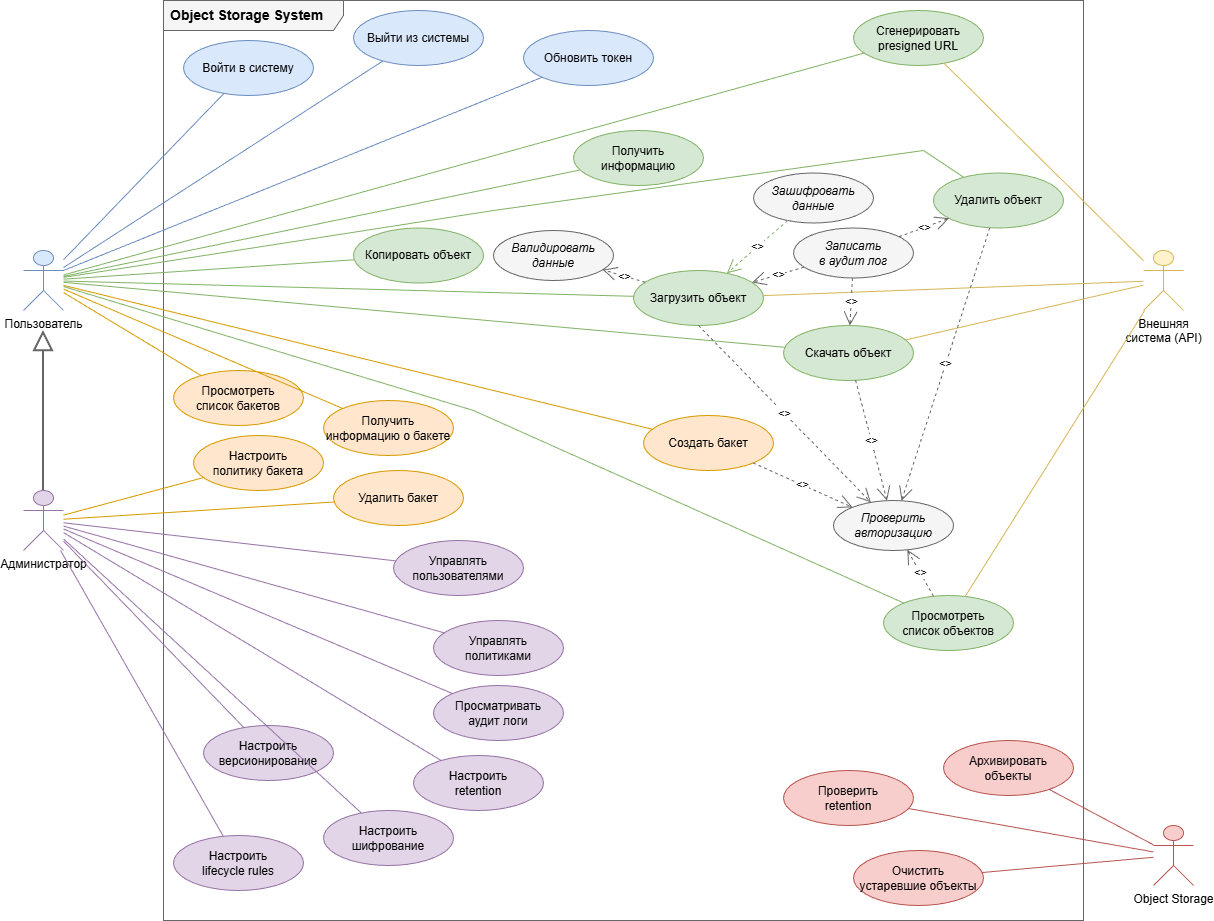

The diagram above was exported from draw.io. Its source (the exported page's mxGraphModel, read from the mxfile embedded in the PNG):
<mxGraphModel dx="2633" dy="987" grid="1" gridSize="10" guides="1" tooltips="1" connect="1" arrows="1" fold="1" page="1" pageScale="1" pageWidth="1300" pageHeight="1000" math="0" shadow="0">
  <root>
    <mxCell id="0" />
    <mxCell id="1" parent="0" />
    <mxCell id="system" parent="1" style="shape=umlFrame;whiteSpace=wrap;html=1;width=180;height=30;boundedLbl=1;verticalAlign=middle;align=left;spacingLeft=5;fillColor=#f5f5f5;strokeColor=#666666;fontStyle=1;fontSize=14;" value="Object Storage System" vertex="1">
      <mxGeometry height="920" width="920" x="180" y="30" as="geometry" />
    </mxCell>
    <mxCell id="actor_user" parent="1" style="shape=umlActor;verticalLabelPosition=bottom;verticalAlign=top;html=1;outlineConnect=0;fillColor=#dae8fc;strokeColor=#6c8ebf;" value="Пользователь" vertex="1">
      <mxGeometry height="60" width="40" x="40" y="280" as="geometry" />
    </mxCell>
    <mxCell id="actor_admin" parent="1" style="shape=umlActor;verticalLabelPosition=bottom;verticalAlign=top;html=1;outlineConnect=0;fillColor=#e1d5e7;strokeColor=#9673a6;" value="Администратор" vertex="1">
      <mxGeometry height="60" width="40" x="40" y="520" as="geometry" />
    </mxCell>
    <mxCell id="actor_api" parent="1" style="shape=umlActor;verticalLabelPosition=bottom;verticalAlign=top;html=1;outlineConnect=0;fillColor=#fff2cc;strokeColor=#d6b656;" value="Внешняя&#10;система (API)" vertex="1">
      <mxGeometry height="60" width="40" x="1160" y="280" as="geometry" />
    </mxCell>
    <mxCell id="actor_timer" parent="1" style="shape=umlActor;verticalLabelPosition=bottom;verticalAlign=top;html=1;outlineConnect=0;fillColor=#f8cecc;strokeColor=#b85450;" value="Object Storage" vertex="1">
      <mxGeometry height="60" width="40" x="1170" y="855" as="geometry" />
    </mxCell>
    <mxCell id="gen_admin_user" edge="1" parent="1" source="actor_admin" style="endArrow=block;endSize=16;endFill=0;html=1;rounded=0;strokeColor=#666666;strokeWidth=2;" value="">
      <mxGeometry relative="1" width="160" as="geometry">
        <mxPoint x="60" y="510" as="sourcePoint" />
        <mxPoint x="60" y="360" as="targetPoint" />
      </mxGeometry>
    </mxCell>
    <mxCell id="uc_login" parent="1" style="ellipse;whiteSpace=wrap;html=1;fillColor=#dae8fc;strokeColor=#6c8ebf;" value="Войти в систему" vertex="1">
      <mxGeometry height="55" width="130" x="200" y="70" as="geometry" />
    </mxCell>
    <mxCell id="uc_logout" parent="1" style="ellipse;whiteSpace=wrap;html=1;fillColor=#dae8fc;strokeColor=#6c8ebf;" value="Выйти из системы" vertex="1">
      <mxGeometry height="55" width="130" x="370" y="40" as="geometry" />
    </mxCell>
    <mxCell id="uc_refresh_token" parent="1" style="ellipse;whiteSpace=wrap;html=1;fillColor=#dae8fc;strokeColor=#6c8ebf;" value="Обновить токен" vertex="1">
      <mxGeometry height="55" width="130" x="540" y="60" as="geometry" />
    </mxCell>
    <mxCell id="uc_upload" parent="1" style="ellipse;whiteSpace=wrap;html=1;fillColor=#d5e8d4;strokeColor=#82b366;" value="Загрузить объект" vertex="1">
      <mxGeometry height="55" width="130" x="650" y="300" as="geometry" />
    </mxCell>
    <mxCell id="uc_download" parent="1" style="ellipse;whiteSpace=wrap;html=1;fillColor=#d5e8d4;strokeColor=#82b366;" value="Скачать объект" vertex="1">
      <mxGeometry height="55" width="130" x="800" y="355" as="geometry" />
    </mxCell>
    <mxCell id="uc_delete_obj" parent="1" style="ellipse;whiteSpace=wrap;html=1;fillColor=#d5e8d4;strokeColor=#82b366;" value="Удалить объект" vertex="1">
      <mxGeometry height="55" width="130" x="950" y="202.5" as="geometry" />
    </mxCell>
    <mxCell id="uc_list_obj" parent="1" style="ellipse;whiteSpace=wrap;html=1;fillColor=#d5e8d4;strokeColor=#82b366;" value="Просмотреть&lt;br&gt;список объектов" vertex="1">
      <mxGeometry height="55" width="130" x="900" y="625" as="geometry" />
    </mxCell>
    <mxCell id="uc_obj_info" parent="1" style="ellipse;whiteSpace=wrap;html=1;fillColor=#d5e8d4;strokeColor=#82b366;" value="Получить&lt;br&gt;информацию" vertex="1">
      <mxGeometry height="55" width="130" x="590" y="160" as="geometry" />
    </mxCell>
    <mxCell id="uc_copy_obj" parent="1" style="ellipse;whiteSpace=wrap;html=1;fillColor=#d5e8d4;strokeColor=#82b366;" value="Копировать объект" vertex="1">
      <mxGeometry height="55" width="130" x="370" y="257.5" as="geometry" />
    </mxCell>
    <mxCell id="uc_presigned" parent="1" style="ellipse;whiteSpace=wrap;html=1;fillColor=#d5e8d4;strokeColor=#82b366;" value="Сгенерировать&lt;br&gt;presigned URL" vertex="1">
      <mxGeometry height="55" width="130" x="870" y="40" as="geometry" />
    </mxCell>
    <mxCell id="uc_create_bucket" parent="1" style="ellipse;whiteSpace=wrap;html=1;fillColor=#ffe6cc;strokeColor=#d79b00;" value="Создать бакет" vertex="1">
      <mxGeometry height="55" width="130" x="660" y="445" as="geometry" />
    </mxCell>
    <mxCell id="uc_delete_bucket" parent="1" style="ellipse;whiteSpace=wrap;html=1;fillColor=#ffe6cc;strokeColor=#d79b00;" value="Удалить бакет" vertex="1">
      <mxGeometry height="55" width="130" x="350" y="500" as="geometry" />
    </mxCell>
    <mxCell id="uc_list_buckets" parent="1" style="ellipse;whiteSpace=wrap;html=1;fillColor=#ffe6cc;strokeColor=#d79b00;" value="Просмотреть&lt;br&gt;список бакетов" vertex="1">
      <mxGeometry height="55" width="130" x="190" y="400" as="geometry" />
    </mxCell>
    <mxCell id="uc_bucket_info" parent="1" style="ellipse;whiteSpace=wrap;html=1;fillColor=#ffe6cc;strokeColor=#d79b00;" value="Получить&lt;br&gt;информацию о бакете" vertex="1">
      <mxGeometry height="55" width="130" x="340" y="430" as="geometry" />
    </mxCell>
    <mxCell id="uc_bucket_policy" parent="1" style="ellipse;whiteSpace=wrap;html=1;fillColor=#ffe6cc;strokeColor=#d79b00;" value="Настроить&lt;br&gt;политику бакета" vertex="1">
      <mxGeometry height="55" width="130" x="210" y="465" as="geometry" />
    </mxCell>
    <mxCell id="uc_manage_users" parent="1" style="ellipse;whiteSpace=wrap;html=1;fillColor=#e1d5e7;strokeColor=#9673a6;" value="Управлять&lt;br&gt;пользователями" vertex="1">
      <mxGeometry height="55" width="130" x="410" y="570" as="geometry" />
    </mxCell>
    <mxCell id="uc_manage_policies" parent="1" style="ellipse;whiteSpace=wrap;html=1;fillColor=#e1d5e7;strokeColor=#9673a6;" value="Управлять&lt;br&gt;политиками" vertex="1">
      <mxGeometry height="55" width="130" x="450" y="650" as="geometry" />
    </mxCell>
    <mxCell id="uc_view_logs" parent="1" style="ellipse;whiteSpace=wrap;html=1;fillColor=#e1d5e7;strokeColor=#9673a6;" value="Просматривать&lt;br&gt;аудит логи" vertex="1">
      <mxGeometry height="55" width="130" x="450" y="715" as="geometry" />
    </mxCell>
    <mxCell id="uc_set_retention" parent="1" style="ellipse;whiteSpace=wrap;html=1;fillColor=#e1d5e7;strokeColor=#9673a6;" value="Настроить&lt;br&gt;retention" vertex="1">
      <mxGeometry height="55" width="130" x="430" y="785" as="geometry" />
    </mxCell>
    <mxCell id="uc_encryption_config" parent="1" style="ellipse;whiteSpace=wrap;html=1;fillColor=#e1d5e7;strokeColor=#9673a6;" value="Настроить&lt;br&gt;шифрование" vertex="1">
      <mxGeometry height="55" width="130" x="340" y="840" as="geometry" />
    </mxCell>
    <mxCell id="uc_versioning" parent="1" style="ellipse;whiteSpace=wrap;html=1;fillColor=#e1d5e7;strokeColor=#9673a6;" value="Настроить&lt;br&gt;версионирование" vertex="1">
      <mxGeometry height="55" width="130" x="220" y="755" as="geometry" />
    </mxCell>
    <mxCell id="uc_lifecycle" parent="1" style="ellipse;whiteSpace=wrap;html=1;fillColor=#e1d5e7;strokeColor=#9673a6;" value="Настроить&lt;br&gt;lifecycle rules" vertex="1">
      <mxGeometry height="55" width="130" x="190" y="865" as="geometry" />
    </mxCell>
    <mxCell id="inc_auth" parent="1" style="ellipse;whiteSpace=wrap;html=1;fillColor=#f5f5f5;strokeColor=#666666;fontStyle=2;" value="Проверить&#10;авторизацию" vertex="1">
      <mxGeometry height="50" width="120" x="850" y="530" as="geometry" />
    </mxCell>
    <mxCell id="inc_validate" parent="1" style="ellipse;whiteSpace=wrap;html=1;fillColor=#f5f5f5;strokeColor=#666666;fontStyle=2;" value="Валидировать&#10;данные" vertex="1">
      <mxGeometry height="50" width="120" x="510" y="260" as="geometry" />
    </mxCell>
    <mxCell id="ext_encrypt" parent="1" style="ellipse;whiteSpace=wrap;html=1;fillColor=#f5f5f5;strokeColor=#666666;fontStyle=2;" value="Зашифровать&#10;данные" vertex="1">
      <mxGeometry height="50" width="120" x="770" y="202.5" as="geometry" />
    </mxCell>
    <mxCell id="ext_log" parent="1" style="ellipse;whiteSpace=wrap;html=1;fillColor=#f5f5f5;strokeColor=#666666;fontStyle=2;" value="Записать&#10;в аудит лог" vertex="1">
      <mxGeometry height="50" width="120" x="810" y="257.5" as="geometry" />
    </mxCell>
    <mxCell id="uc_cleanup" parent="1" style="ellipse;whiteSpace=wrap;html=1;fillColor=#f8cecc;strokeColor=#b85450;" value="Очистить&lt;br&gt;устаревшие объекты" vertex="1">
      <mxGeometry height="55" width="130" x="870" y="880" as="geometry" />
    </mxCell>
    <mxCell id="uc_archive" parent="1" style="ellipse;whiteSpace=wrap;html=1;fillColor=#f8cecc;strokeColor=#b85450;" value="Архивировать&lt;br&gt;объекты" vertex="1">
      <mxGeometry height="55" width="130" x="960" y="770" as="geometry" />
    </mxCell>
    <mxCell id="uc_check_retention" parent="1" style="ellipse;whiteSpace=wrap;html=1;fillColor=#f8cecc;strokeColor=#b85450;" value="Проверить&lt;br&gt;retention" vertex="1">
      <mxGeometry height="55" width="130" x="800" y="800" as="geometry" />
    </mxCell>
    <mxCell id="assoc_user_login" edge="1" parent="1" source="actor_user" style="endArrow=none;html=1;rounded=0;strokeColor=#6c8ebf;" target="uc_login">
      <mxGeometry relative="1" as="geometry" />
    </mxCell>
    <mxCell id="assoc_user_logout" edge="1" parent="1" source="actor_user" style="endArrow=none;html=1;rounded=0;strokeColor=#6c8ebf;" target="uc_logout">
      <mxGeometry relative="1" as="geometry" />
    </mxCell>
    <mxCell id="assoc_user_upload" edge="1" parent="1" source="actor_user" style="endArrow=none;html=1;rounded=0;strokeColor=#82b366;" target="uc_upload">
      <mxGeometry relative="1" as="geometry" />
    </mxCell>
    <mxCell id="assoc_user_download" edge="1" parent="1" source="actor_user" style="endArrow=none;html=1;rounded=0;strokeColor=#82b366;" target="uc_download">
      <mxGeometry relative="1" as="geometry" />
    </mxCell>
    <mxCell id="assoc_user_delete" edge="1" parent="1" source="actor_user" style="endArrow=none;html=1;rounded=0;strokeColor=#82b366;" target="uc_delete_obj">
      <mxGeometry relative="1" as="geometry">
        <Array as="points">
          <mxPoint x="510" y="240" />
          <mxPoint x="940" y="180" />
        </Array>
      </mxGeometry>
    </mxCell>
    <mxCell id="assoc_user_list_obj" edge="1" parent="1" source="actor_user" style="endArrow=none;html=1;rounded=0;strokeColor=#82b366;" target="uc_list_obj">
      <mxGeometry relative="1" as="geometry">
        <Array as="points">
          <mxPoint x="490" y="440" />
        </Array>
      </mxGeometry>
    </mxCell>
    <mxCell id="assoc_user_obj_info" edge="1" parent="1" source="actor_user" style="endArrow=none;html=1;rounded=0;strokeColor=#82b366;" target="uc_obj_info">
      <mxGeometry relative="1" as="geometry" />
    </mxCell>
    <mxCell id="assoc_user_copy" edge="1" parent="1" source="actor_user" style="endArrow=none;html=1;rounded=0;strokeColor=#82b366;" target="uc_copy_obj">
      <mxGeometry relative="1" as="geometry" />
    </mxCell>
    <mxCell id="assoc_user_presigned" edge="1" parent="1" source="actor_user" style="endArrow=none;html=1;rounded=0;strokeColor=#82b366;" target="uc_presigned">
      <mxGeometry relative="1" as="geometry" />
    </mxCell>
    <mxCell id="assoc_user_create_bucket" edge="1" parent="1" source="actor_user" style="endArrow=none;html=1;rounded=0;strokeColor=#d79b00;" target="uc_create_bucket">
      <mxGeometry relative="1" as="geometry" />
    </mxCell>
    <mxCell id="assoc_user_list_buckets" edge="1" parent="1" source="actor_user" style="endArrow=none;html=1;rounded=0;strokeColor=#d79b00;" target="uc_list_buckets">
      <mxGeometry relative="1" as="geometry" />
    </mxCell>
    <mxCell id="assoc_user_bucket_info" edge="1" parent="1" source="actor_user" style="endArrow=none;html=1;rounded=0;strokeColor=#d79b00;" target="uc_bucket_info">
      <mxGeometry relative="1" as="geometry" />
    </mxCell>
    <mxCell id="assoc_admin_users" edge="1" parent="1" source="actor_admin" style="endArrow=none;html=1;rounded=0;strokeColor=#9673a6;" target="uc_manage_users">
      <mxGeometry relative="1" as="geometry" />
    </mxCell>
    <mxCell id="assoc_admin_policies" edge="1" parent="1" source="actor_admin" style="endArrow=none;html=1;rounded=0;strokeColor=#9673a6;" target="uc_manage_policies">
      <mxGeometry relative="1" as="geometry" />
    </mxCell>
    <mxCell id="assoc_admin_logs" edge="1" parent="1" source="actor_admin" style="endArrow=none;html=1;rounded=0;strokeColor=#9673a6;" target="uc_view_logs">
      <mxGeometry relative="1" as="geometry" />
    </mxCell>
    <mxCell id="assoc_admin_retention" edge="1" parent="1" source="actor_admin" style="endArrow=none;html=1;rounded=0;strokeColor=#9673a6;" target="uc_set_retention">
      <mxGeometry relative="1" as="geometry" />
    </mxCell>
    <mxCell id="assoc_admin_encryption" edge="1" parent="1" source="actor_admin" style="endArrow=none;html=1;rounded=0;strokeColor=#9673a6;" target="uc_encryption_config">
      <mxGeometry relative="1" as="geometry" />
    </mxCell>
    <mxCell id="assoc_admin_versioning" edge="1" parent="1" source="actor_admin" style="endArrow=none;html=1;rounded=0;strokeColor=#9673a6;" target="uc_versioning">
      <mxGeometry relative="1" as="geometry" />
    </mxCell>
    <mxCell id="assoc_admin_lifecycle" edge="1" parent="1" source="actor_admin" style="endArrow=none;html=1;rounded=0;strokeColor=#9673a6;" target="uc_lifecycle">
      <mxGeometry relative="1" as="geometry" />
    </mxCell>
    <mxCell id="assoc_admin_delete_bucket" edge="1" parent="1" source="actor_admin" style="endArrow=none;html=1;rounded=0;strokeColor=#d79b00;" target="uc_delete_bucket">
      <mxGeometry relative="1" as="geometry" />
    </mxCell>
    <mxCell id="assoc_admin_bucket_policy" edge="1" parent="1" source="actor_admin" style="endArrow=none;html=1;rounded=0;strokeColor=#d79b00;" target="uc_bucket_policy">
      <mxGeometry relative="1" as="geometry" />
    </mxCell>
    <mxCell id="assoc_api_upload" edge="1" parent="1" source="actor_api" style="endArrow=none;html=1;rounded=0;strokeColor=#d6b656;" target="uc_upload">
      <mxGeometry relative="1" as="geometry" />
    </mxCell>
    <mxCell id="assoc_api_download" edge="1" parent="1" source="actor_api" style="endArrow=none;html=1;rounded=0;strokeColor=#d6b656;" target="uc_download">
      <mxGeometry relative="1" as="geometry" />
    </mxCell>
    <mxCell id="assoc_api_presigned" edge="1" parent="1" source="actor_api" style="endArrow=none;html=1;rounded=0;strokeColor=#d6b656;" target="uc_presigned">
      <mxGeometry relative="1" as="geometry" />
    </mxCell>
    <mxCell id="assoc_api_list" edge="1" parent="1" source="actor_api" style="endArrow=none;html=1;rounded=0;strokeColor=#d6b656;" target="uc_list_obj">
      <mxGeometry relative="1" as="geometry" />
    </mxCell>
    <mxCell id="assoc_timer_cleanup" edge="1" parent="1" source="actor_timer" style="endArrow=none;html=1;rounded=0;strokeColor=#b85450;" target="uc_cleanup">
      <mxGeometry relative="1" as="geometry" />
    </mxCell>
    <mxCell id="assoc_timer_archive" edge="1" parent="1" source="actor_timer" style="endArrow=none;html=1;rounded=0;strokeColor=#b85450;" target="uc_archive">
      <mxGeometry relative="1" as="geometry" />
    </mxCell>
    <mxCell id="assoc_timer_retention" edge="1" parent="1" source="actor_timer" style="endArrow=none;html=1;rounded=0;strokeColor=#b85450;" target="uc_check_retention">
      <mxGeometry relative="1" as="geometry" />
    </mxCell>
    <mxCell id="inc_upload_auth" edge="1" parent="1" source="uc_upload" style="endArrow=open;endSize=12;dashed=1;html=1;rounded=0;strokeColor=#666666;exitX=0.5;exitY=1;exitDx=0;exitDy=0;" target="inc_auth" value="&lt;&lt;include&gt;&gt;">
      <mxGeometry relative="1" as="geometry" />
    </mxCell>
    <mxCell id="inc_download_auth" edge="1" parent="1" source="uc_download" style="endArrow=open;endSize=12;dashed=1;html=1;rounded=0;strokeColor=#666666;" target="inc_auth" value="&lt;&lt;include&gt;&gt;">
      <mxGeometry relative="1" as="geometry" />
    </mxCell>
    <mxCell id="inc_delete_auth" edge="1" parent="1" source="uc_delete_obj" style="endArrow=open;endSize=12;dashed=1;html=1;rounded=0;strokeColor=#666666;" target="inc_auth" value="&lt;&lt;include&gt;&gt;">
      <mxGeometry relative="1" as="geometry" />
    </mxCell>
    <mxCell id="inc_list_auth" edge="1" parent="1" source="uc_list_obj" style="endArrow=open;endSize=12;dashed=1;html=1;rounded=0;strokeColor=#666666;" target="inc_auth" value="&lt;&lt;include&gt;&gt;">
      <mxGeometry relative="1" as="geometry" />
    </mxCell>
    <mxCell id="inc_bucket_auth" edge="1" parent="1" source="uc_create_bucket" style="endArrow=open;endSize=12;dashed=1;html=1;rounded=0;strokeColor=#666666;" target="inc_auth" value="&lt;&lt;include&gt;&gt;">
      <mxGeometry relative="1" as="geometry" />
    </mxCell>
    <mxCell id="inc_upload_validate" edge="1" parent="1" source="uc_upload" style="endArrow=open;endSize=12;dashed=1;html=1;rounded=0;strokeColor=#666666;" target="inc_validate" value="&lt;&lt;include&gt;&gt;">
      <mxGeometry relative="1" as="geometry" />
    </mxCell>
    <mxCell id="ext_encrypt_upload" edge="1" parent="1" source="ext_encrypt" style="endArrow=open;endSize=12;dashed=1;html=1;rounded=0;strokeColor=#82b366;" target="uc_upload" value="&lt;&lt;extend&gt;&gt;">
      <mxGeometry relative="1" as="geometry" />
    </mxCell>
    <mxCell id="ext_log_upload" edge="1" parent="1" source="ext_log" style="endArrow=open;endSize=12;dashed=1;html=1;rounded=0;strokeColor=#666666;" target="uc_upload" value="&lt;&lt;extend&gt;&gt;">
      <mxGeometry relative="1" as="geometry" />
    </mxCell>
    <mxCell id="ext_log_download" edge="1" parent="1" source="ext_log" style="endArrow=open;endSize=12;dashed=1;html=1;rounded=0;strokeColor=#666666;" target="uc_download" value="&lt;&lt;extend&gt;&gt;">
      <mxGeometry relative="1" as="geometry" />
    </mxCell>
    <mxCell id="ext_log_delete" edge="1" parent="1" source="ext_log" style="endArrow=open;endSize=12;dashed=1;html=1;rounded=0;strokeColor=#666666;" target="uc_delete_obj" value="&lt;&lt;extend&gt;&gt;">
      <mxGeometry relative="1" as="geometry" />
    </mxCell>
    <mxCell id="M2Ajul9mocpRjmmZSo7J-1" edge="1" parent="1" source="actor_user" style="endArrow=none;html=1;rounded=0;strokeColor=#6c8ebf;entryX=0;entryY=1;entryDx=0;entryDy=0;exitX=1;exitY=0.3333333333333333;exitDx=0;exitDy=0;exitPerimeter=0;" target="uc_refresh_token">
      <mxGeometry relative="1" as="geometry">
        <mxPoint x="200" y="322" as="sourcePoint" />
        <mxPoint x="519" y="115" as="targetPoint" />
      </mxGeometry>
    </mxCell>
  </root>
</mxGraphModel>